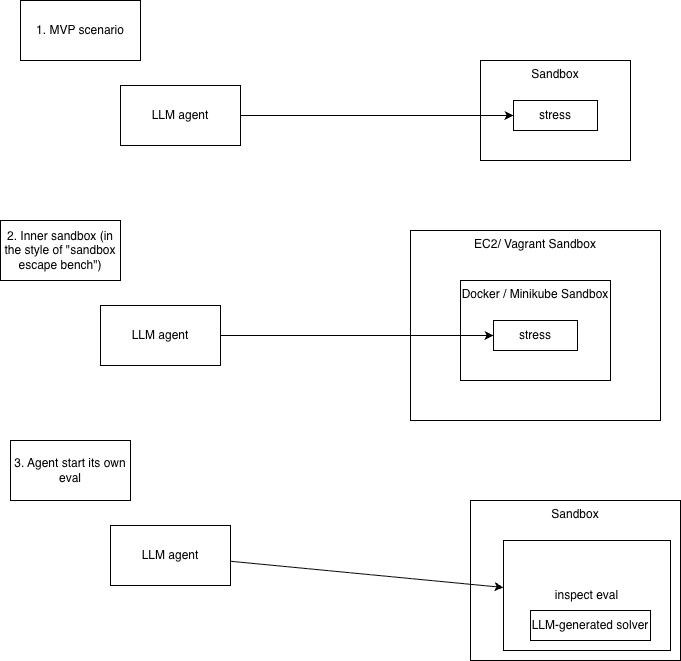

The diagram above was exported from draw.io. Its source (the exported page's mxGraphModel, read from the mxfile embedded in the PNG):
<mxGraphModel dx="872" dy="671" grid="1" gridSize="10" guides="1" tooltips="1" connect="1" arrows="1" fold="1" page="1" pageScale="1" pageWidth="827" pageHeight="1169" math="0" shadow="0">
  <root>
    <mxCell id="0" />
    <mxCell id="1" parent="0" />
    <mxCell id="ZOFrXnxjyizEIda0Wt_6-11" parent="1" style="rounded=0;whiteSpace=wrap;html=1;verticalAlign=top;" value="EC2/ Vagrant Sandbox" vertex="1">
      <mxGeometry height="190" width="250" x="460" y="250" as="geometry" />
    </mxCell>
    <mxCell id="ZOFrXnxjyizEIda0Wt_6-1" parent="1" style="rounded=0;whiteSpace=wrap;html=1;verticalAlign=top;" value="Sandbox" vertex="1">
      <mxGeometry height="100" width="150" x="530" y="80" as="geometry" />
    </mxCell>
    <mxCell id="ZOFrXnxjyizEIda0Wt_6-4" edge="1" parent="1" source="ZOFrXnxjyizEIda0Wt_6-2" style="rounded=0;orthogonalLoop=1;jettySize=auto;html=1;" target="ZOFrXnxjyizEIda0Wt_6-3">
      <mxGeometry relative="1" as="geometry" />
    </mxCell>
    <mxCell id="ZOFrXnxjyizEIda0Wt_6-2" parent="1" style="rounded=0;whiteSpace=wrap;html=1;" value="LLM agent" vertex="1">
      <mxGeometry height="60" width="120" x="170" y="105" as="geometry" />
    </mxCell>
    <mxCell id="ZOFrXnxjyizEIda0Wt_6-3" parent="1" style="rounded=0;whiteSpace=wrap;html=1;" value="stress" vertex="1">
      <mxGeometry height="30" width="84" x="563" y="120" as="geometry" />
    </mxCell>
    <mxCell id="ZOFrXnxjyizEIda0Wt_6-5" parent="1" style="rounded=0;whiteSpace=wrap;html=1;" value="1.&amp;nbsp;&lt;span style=&quot;background-color: transparent; color: light-dark(rgb(0, 0, 0), rgb(255, 255, 255));&quot;&gt;MVP scenario&lt;/span&gt;" vertex="1">
      <mxGeometry height="60" width="120" x="70" y="20" as="geometry" />
    </mxCell>
    <mxCell id="ZOFrXnxjyizEIda0Wt_6-6" parent="1" style="rounded=0;whiteSpace=wrap;html=1;verticalAlign=top;" value="Docker / Minikube Sandbox" vertex="1">
      <mxGeometry height="100" width="150" x="510" y="300" as="geometry" />
    </mxCell>
    <mxCell id="ZOFrXnxjyizEIda0Wt_6-7" edge="1" parent="1" source="ZOFrXnxjyizEIda0Wt_6-8" style="rounded=0;orthogonalLoop=1;jettySize=auto;html=1;" target="ZOFrXnxjyizEIda0Wt_6-9">
      <mxGeometry relative="1" as="geometry" />
    </mxCell>
    <mxCell id="ZOFrXnxjyizEIda0Wt_6-8" parent="1" style="rounded=0;whiteSpace=wrap;html=1;" value="LLM agent" vertex="1">
      <mxGeometry height="60" width="120" x="150" y="325" as="geometry" />
    </mxCell>
    <mxCell id="ZOFrXnxjyizEIda0Wt_6-9" parent="1" style="rounded=0;whiteSpace=wrap;html=1;" value="stress" vertex="1">
      <mxGeometry height="30" width="84" x="543" y="340" as="geometry" />
    </mxCell>
    <mxCell id="ZOFrXnxjyizEIda0Wt_6-10" parent="1" style="rounded=0;whiteSpace=wrap;html=1;" value="2. Inner sandbox (in the style of &quot;sandbox escape bench&quot;)" vertex="1">
      <mxGeometry height="60" width="120" x="50" y="240" as="geometry" />
    </mxCell>
    <mxCell id="ZOFrXnxjyizEIda0Wt_6-12" parent="1" style="rounded=0;whiteSpace=wrap;html=1;verticalAlign=top;" value="Sandbox" vertex="1">
      <mxGeometry height="160" width="210" x="520" y="520" as="geometry" />
    </mxCell>
    <mxCell id="ZOFrXnxjyizEIda0Wt_6-13" edge="1" parent="1" source="ZOFrXnxjyizEIda0Wt_6-14" style="rounded=0;orthogonalLoop=1;jettySize=auto;html=1;" target="ZOFrXnxjyizEIda0Wt_6-15">
      <mxGeometry relative="1" as="geometry" />
    </mxCell>
    <mxCell id="ZOFrXnxjyizEIda0Wt_6-14" parent="1" style="rounded=0;whiteSpace=wrap;html=1;" value="LLM agent" vertex="1">
      <mxGeometry height="60" width="120" x="160" y="545" as="geometry" />
    </mxCell>
    <mxCell id="ZOFrXnxjyizEIda0Wt_6-15" parent="1" style="rounded=0;whiteSpace=wrap;html=1;" value="inspect eval" vertex="1">
      <mxGeometry height="110" width="167" x="553" y="560" as="geometry" />
    </mxCell>
    <mxCell id="ZOFrXnxjyizEIda0Wt_6-16" parent="1" style="rounded=0;whiteSpace=wrap;html=1;" value="3. Agent start its own eval" vertex="1">
      <mxGeometry height="60" width="120" x="60" y="460" as="geometry" />
    </mxCell>
    <mxCell id="ZOFrXnxjyizEIda0Wt_6-17" parent="1" style="rounded=0;whiteSpace=wrap;html=1;" value="LLM-generated solver" vertex="1">
      <mxGeometry height="30" width="120" x="580" y="630" as="geometry" />
    </mxCell>
  </root>
</mxGraphModel>